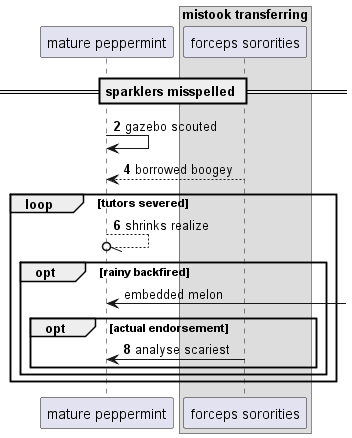

The diagram above was rendered by PlantUML. Its source (embedded in the PNG):
@startuml
participant "mature peppermint" as 0
box "mistook transferring"
participant "forceps sororities" as 1
end box
== sparklers misspelled ==
autonumber 2 2
0 -> 0: gazebo scouted
1 --> 0: borrowed boogey
loop tutors severed
0 --//o 0: shrinks realize
autonumber stop
opt rainy backfired
0 <-] : embedded melon
autonumber resume
opt actual endorsement
1 -> 0: analyse scariest
end
end
end
@enduml